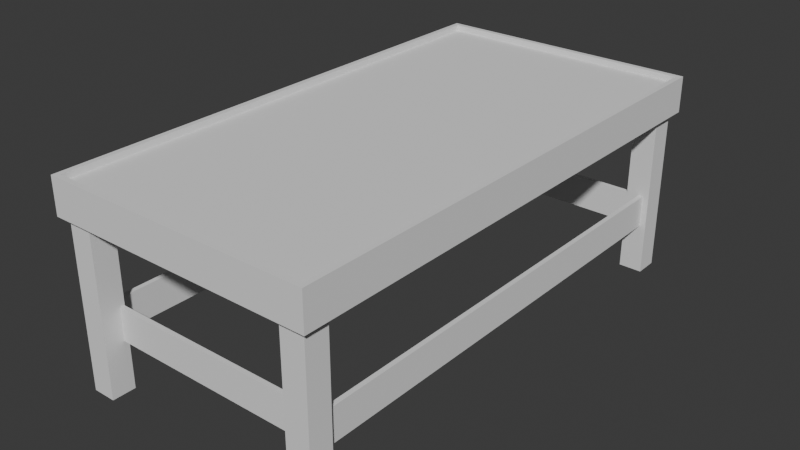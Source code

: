# Source: Environment.blend  (saved by Blender 5.2.45; exported with 4.5.12 LTS)
import bpy
from mathutils import Matrix  # noqa: F401  (used for matrix-valued properties, if any)

bpy.ops.wm.read_factory_settings(use_empty=True)
scene = bpy.context.scene
scene.name = 'Scene'

# ---- collections
col_collection = bpy.data.collections.new('Collection'); scene.collection.children.link(col_collection)

# ---- world
world_world = bpy.data.worlds.new('World'); scene.world = world_world
world_world.use_nodes = True; world_world.node_tree.nodes.clear()
_N = world_world.node_tree.nodes; _L = world_world.node_tree.links
n0 = _N.new('ShaderNodeOutputWorld'); n0.name = 'World Output'; n0.location = (200, 100)
n1 = _N.new('ShaderNodeBackground'); n1.name = 'Background'; n1.location = (-200, 100)
n1.inputs[0].default_value = (0.05088, 0.05088, 0.05088, 1.0)
_L.new(n1.outputs[0], n0.inputs[0])
n0.is_active_output = True
world_world.color = (0.05088, 0.05088, 0.05088)
world_world.sun_shadow_jitter_overblur = 0.0

# ---- meshes
me_cube_003 = bpy.data.meshes.new('Cube.003')
me_cube_003.from_pydata([(-2.2, -4.3, -0.204), (-2.2, -4.3, 0.204), (-2.2, 4.3, -0.204), (-2.2, 4.3, 0.204), (2.2, -4.3, -0.204), (2.2, -4.3, 0.204), (2.2, 4.3, -0.204), (2.2, 4.3, 0.204), (-2.2, -4.3, -0.204), (-2.2, -4.3, 0.204), (-2.2, 4.3, -0.204), (-2.2, 4.3, 0.204), (2.2, -4.3, -0.204), (2.2, -4.3, 0.204), (2.2, 4.3, -0.204), (2.2, 4.3, 0.204)], [], [(0, 1, 3, 2), (2, 3, 7, 6), (6, 7, 5, 4), (4, 5, 1, 0), (2, 6, 4, 0), (7, 3, 1, 5), (8, 9, 11, 10), (10, 11, 15, 14), (14, 15, 13, 12), (12, 13, 9, 8)])
_uv = me_cube_003.uv_layers.new(name='UVMap')
_uv.uv.foreach_set('vector', [0.375, 0.0, 0.625, 0.0, 0.625, 0.25, 0.375, 0.25, 0.375, 0.25, 0.625, 0.25, 0.625, 0.5, 0.375, 0.5, 0.375, 0.5, 0.625, 0.5, 0.625, 0.75, 0.375, 0.75, 0.375, 0.75, 0.625, 0.75, 0.625, 1.0, 0.375, 1.0, 0.125, 0.5, 0.375, 0.5, 0.375, 0.75, 0.125, 0.75, 0.625, 0.5, 0.875, 0.5, 0.875, 0.75, 0.625, 0.75, 0.375, 0.0, 0.625, 0.0, 0.625, 0.25, 0.375, 0.25, 0.375, 0.25, 0.625, 0.25, 0.625, 0.5, 0.375, 0.5, 0.375, 0.5, 0.625, 0.5, 0.625, 0.75, 0.375, 0.75, 0.375, 0.75, 0.625, 0.75, 0.625, 1.0, 0.375, 1.0])
me_cube_003.update()
me_cube_004 = bpy.data.meshes.new('Cube.004')
me_cube_004.from_pydata([(1.772, -4.275, -2.851), (1.772, -4.275, 0.2), (1.772, -3.875, -2.851), (1.772, -3.875, 0.2), (2.172, -4.275, -2.851), (2.172, -4.275, 0.2), (2.172, -3.875, -2.851), (2.172, -3.875, 0.2), (-1.772, -4.275, -2.851), (-1.772, -4.275, 0.2), (-1.772, -3.875, -2.851), (-1.772, -3.875, 0.2), (-2.172, -4.275, -2.851), (-2.172, -4.275, 0.2), (-2.172, -3.875, -2.851), (-2.172, -3.875, 0.2), (1.772, 4.275, -2.851), (1.772, 4.275, 0.2), (1.772, 3.875, -2.851), (1.772, 3.875, 0.2), (2.172, 4.275, -2.851), (2.172, 4.275, 0.2), (2.172, 3.875, -2.851), (2.172, 3.875, 0.2), (-1.772, 4.275, -2.851), (-1.772, 4.275, 0.2), (-1.772, 3.875, -2.851), (-1.772, 3.875, 0.2), (-2.172, 4.275, -2.851), (-2.172, 4.275, 0.2), (-2.172, 3.875, -2.851), (-2.172, 3.875, 0.2)], [], [(0, 1, 3, 2), (2, 3, 7, 6), (6, 7, 5, 4), (4, 5, 1, 0), (2, 6, 4, 0), (7, 3, 1, 5), (8, 10, 11, 9), (10, 14, 15, 11), (14, 12, 13, 15), (12, 8, 9, 13), (10, 8, 12, 14), (15, 13, 9, 11), (16, 18, 19, 17), (18, 22, 23, 19), (22, 20, 21, 23), (20, 16, 17, 21), (18, 16, 20, 22), (23, 21, 17, 19), (24, 25, 27, 26), (26, 27, 31, 30), (30, 31, 29, 28), (28, 29, 25, 24), (26, 30, 28, 24), (31, 27, 25, 29)])
_uv = me_cube_004.uv_layers.new(name='UVMap')
_uv.uv.foreach_set('vector', [0.375, 0.0, 0.625, 0.0, 0.625, 0.25, 0.375, 0.25, 0.375, 0.25, 0.625, 0.25, 0.625, 0.5, 0.375, 0.5, 0.375, 0.5, 0.625, 0.5, 0.625, 0.75, 0.375, 0.75, 0.375, 0.75, 0.625, 0.75, 0.625, 1.0, 0.375, 1.0, 0.125, 0.5, 0.375, 0.5, 0.375, 0.75, 0.125, 0.75, 0.625, 0.5, 0.875, 0.5, 0.875, 0.75, 0.625, 0.75, 0.375, 0.0, 0.375, 0.25, 0.625, 0.25, 0.625, 0.0, 0.375, 0.25, 0.375, 0.5, 0.625, 0.5, 0.625, 0.25, 0.375, 0.5, 0.375, 0.75, 0.625, 0.75, 0.625, 0.5, 0.375, 0.75, 0.375, 1.0, 0.625, 1.0, 0.625, 0.75, 0.125, 0.5, 0.125, 0.75, 0.375, 0.75, 0.375, 0.5, 0.625, 0.5, 0.625, 0.75, 0.875, 0.75, 0.875, 0.5, 0.375, 0.0, 0.375, 0.25, 0.625, 0.25, 0.625, 0.0, 0.375, 0.25, 0.375, 0.5, 0.625, 0.5, 0.625, 0.25, 0.375, 0.5, 0.375, 0.75, 0.625, 0.75, 0.625, 0.5, 0.375, 0.75, 0.375, 1.0, 0.625, 1.0, 0.625, 0.75, 0.125, 0.5, 0.125, 0.75, 0.375, 0.75, 0.375, 0.5, 0.625, 0.5, 0.625, 0.75, 0.875, 0.75, 0.875, 0.5, 0.375, 0.0, 0.625, 0.0, 0.625, 0.25, 0.375, 0.25, 0.375, 0.25, 0.625, 0.25, 0.625, 0.5, 0.375, 0.5, 0.375, 0.5, 0.625, 0.5, 0.625, 0.75, 0.375, 0.75, 0.375, 0.75, 0.625, 0.75, 0.625, 1.0, 0.375, 1.0, 0.125, 0.5, 0.375, 0.5, 0.375, 0.75, 0.125, 0.75, 0.625, 0.5, 0.875, 0.5, 0.875, 0.75, 0.625, 0.75])
me_cube_004.update()
me_cube_005 = bpy.data.meshes.new('Cube.005')
me_cube_005.from_pydata([(-2.2, -4.3, -0.306), (-2.2, -4.3, 0.306), (-2.2, 4.3, -0.306), (-2.2, 4.3, 0.306), (2.2, -4.3, -0.306), (2.2, -4.3, 0.306), (2.2, 4.3, -0.306), (2.2, 4.3, 0.306), (-2.288, -4.388, -0.306), (-2.288, 4.388, -0.306), (-2.288, -4.388, 0.306), (-2.288, 4.388, 0.306), (2.288, 4.388, -0.306), (2.288, 4.388, 0.306), (2.288, -4.388, -0.306), (2.288, -4.388, 0.306)], [], [(0, 2, 3, 1), (2, 6, 7, 3), (6, 4, 5, 7), (4, 0, 1, 5), (8, 10, 11, 9), (9, 11, 13, 12), (12, 13, 15, 14), (14, 15, 10, 8), (5, 1, 10, 15), (2, 0, 8, 9), (4, 6, 12, 14), (3, 7, 13, 11), (0, 4, 14, 8), (7, 5, 15, 13), (6, 2, 9, 12), (1, 3, 11, 10)])
_uv = me_cube_005.uv_layers.new(name='UVMap')
_uv.uv.foreach_set('vector', [0.375, 0.0, 0.375, 0.25, 0.625, 0.25, 0.625, 0.0, 0.375, 0.25, 0.375, 0.5, 0.625, 0.5, 0.625, 0.25, 0.375, 0.5, 0.375, 0.75, 0.625, 0.75, 0.625, 0.5, 0.375, 0.75, 0.375, 1.0, 0.625, 1.0, 0.625, 0.75, 0.375, 0.0, 0.625, 0.0, 0.625, 0.25, 0.375, 0.25, 0.375, 0.25, 0.625, 0.25, 0.625, 0.5, 0.375, 0.5, 0.375, 0.5, 0.625, 0.5, 0.625, 0.75, 0.375, 0.75, 0.375, 0.75, 0.625, 0.75, 0.625, 1.0, 0.375, 1.0, 0.625, 0.75, 0.625, 1.0, 0.625, 1.0, 0.625, 0.75, 0.375, 0.25, 0.375, 0.0, 0.375, 0.0, 0.375, 0.25, 0.375, 0.75, 0.375, 0.5, 0.375, 0.5, 0.375, 0.75, 0.625, 0.25, 0.625, 0.5, 0.625, 0.5, 0.625, 0.25, 0.375, 1.0, 0.375, 0.75, 0.375, 0.75, 0.375, 1.0, 0.625, 0.5, 0.625, 0.75, 0.625, 0.75, 0.625, 0.5, 0.375, 0.5, 0.375, 0.25, 0.375, 0.25, 0.375, 0.5, 0.625, 0.0, 0.625, 0.25, 0.625, 0.25, 0.625, 0.0])
me_cube_005.update()
me_cube_006 = bpy.data.meshes.new('Cube.006')
me_cube_006.from_pydata([(-2.2, -4.3, -0.306), (-2.2, -4.3, 0.306), (-2.2, 4.3, -0.306), (-2.2, 4.3, 0.306), (2.2, -4.3, -0.306), (2.2, -4.3, 0.306), (2.2, 4.3, -0.306), (2.2, 4.3, 0.306), (-2.288, -4.388, -0.306), (-2.288, 4.388, -0.306), (-2.288, -4.388, 0.306), (-2.288, 4.388, 0.306), (2.288, 4.388, -0.306), (2.288, 4.388, 0.306), (2.288, -4.388, -0.306), (2.288, -4.388, 0.306)], [], [(0, 2, 3, 1), (2, 6, 7, 3), (6, 4, 5, 7), (4, 0, 1, 5), (8, 10, 11, 9), (9, 11, 13, 12), (12, 13, 15, 14), (14, 15, 10, 8), (5, 1, 10, 15), (2, 0, 8, 9), (4, 6, 12, 14), (3, 7, 13, 11), (0, 4, 14, 8), (7, 5, 15, 13), (6, 2, 9, 12), (1, 3, 11, 10)])
_uv = me_cube_006.uv_layers.new(name='UVMap')
_uv.uv.foreach_set('vector', [0.375, 0.0, 0.375, 0.25, 0.625, 0.25, 0.625, 0.0, 0.375, 0.25, 0.375, 0.5, 0.625, 0.5, 0.625, 0.25, 0.375, 0.5, 0.375, 0.75, 0.625, 0.75, 0.625, 0.5, 0.375, 0.75, 0.375, 1.0, 0.625, 1.0, 0.625, 0.75, 0.375, 0.0, 0.625, 0.0, 0.625, 0.25, 0.375, 0.25, 0.375, 0.25, 0.625, 0.25, 0.625, 0.5, 0.375, 0.5, 0.375, 0.5, 0.625, 0.5, 0.625, 0.75, 0.375, 0.75, 0.375, 0.75, 0.625, 0.75, 0.625, 1.0, 0.375, 1.0, 0.625, 0.75, 0.625, 1.0, 0.625, 1.0, 0.625, 0.75, 0.375, 0.25, 0.375, 0.0, 0.375, 0.0, 0.375, 0.25, 0.375, 0.75, 0.375, 0.5, 0.375, 0.5, 0.375, 0.75, 0.625, 0.25, 0.625, 0.5, 0.625, 0.5, 0.625, 0.25, 0.375, 1.0, 0.375, 0.75, 0.375, 0.75, 0.375, 1.0, 0.625, 0.5, 0.625, 0.75, 0.625, 0.75, 0.625, 0.5, 0.375, 0.5, 0.375, 0.25, 0.375, 0.25, 0.375, 0.5, 0.625, 0.0, 0.625, 0.25, 0.625, 0.25, 0.625, 0.0])
me_cube_006.update()

# ---- objects
ob_table_top_col = bpy.data.objects.new('Table_Top.col', me_cube_003)
ob_table_legs = bpy.data.objects.new('Table_Legs', me_cube_004)
ob_table_rim_col = bpy.data.objects.new('Table_Rim.col', me_cube_005)
ob_table_bottomrim = bpy.data.objects.new('Table_BottomRim', me_cube_006)

# ---- transforms, parenting, visibility, modifiers, constraints
ob_table_top_col.location = (0.0, 0.0, 3.0)
ob_table_legs.parent = ob_table_top_col
ob_table_legs.matrix_parent_inverse = Matrix(((1.0, -0.0, 0.0, -0.0), (-0.0, 1.0, -0.0, 0.0), (0.0, -0.0, 1.0, -3.0), (-0.0, 0.0, -0.0, 1.0)))
ob_table_legs.location = (0.0, 0.0, 2.728)
ob_table_rim_col.parent = ob_table_top_col
ob_table_rim_col.matrix_parent_inverse = Matrix(((1.0, -0.0, 0.0, -0.0), (-0.0, 1.0, -0.0, 0.0), (0.0, -0.0, 1.0, -3.0), (-0.0, 0.0, -0.0, 1.0)))
ob_table_rim_col.location = (0.0, 0.0, 3.0)
ob_table_bottomrim.parent = ob_table_top_col
ob_table_bottomrim.matrix_parent_inverse = Matrix(((1.0, -0.0, 0.0, -0.0), (-0.0, 1.0, -0.0, 0.0), (0.0, -0.0, 1.0, -3.0), (-0.0, 0.0, -0.0, 1.0)))
ob_table_bottomrim.location = (0.0, 0.0, 1.0)
ob_table_bottomrim.scale = (0.9015, 0.9015, 0.9015)

# ---- collection membership
col_collection.objects.link(ob_table_top_col)
col_collection.objects.link(ob_table_legs)
col_collection.objects.link(ob_table_rim_col)
col_collection.objects.link(ob_table_bottomrim)

# ---- scene / render settings (as saved in the file)
scene.frame_start = 1; scene.frame_end = 250; scene.frame_set(1)
scene.render.engine = 'BLENDER_EEVEE_NEXT'
scene.render.bake_bias = 0.0
scene.render.bake_samples = 0
scene.render.compositor_device = 'GPU'
scene.eevee.use_volume_custom_range = False
scene.eevee.fast_gi_thickness_near = 0.1
scene.eevee.fast_gi_thickness_far = 0.0
scene.eevee.ray_tracing_options.screen_trace_thickness = 0.1
bpy.context.view_layer.update()

# ---- added for rendering (the .blend has no active camera and no usable light): camera, sun
cam_auto = bpy.data.cameras.new('AutoCamera')
cam_auto.lens = 50.0
cam_auto.sensor_width = 36.0
cam_auto.clip_end = 1000.0
ob_auto_camera = bpy.data.objects.new('AutoCamera', cam_auto)
scene.collection.objects.link(ob_auto_camera)
ob_auto_camera.location = (9.69103, -11.6292, 9.34446)
ob_auto_camera.rotation_euler = (1.09748, -7.21219e-08, 0.694738)
scene.camera = ob_auto_camera
light_auto_sun = bpy.data.lights.new('AutoSun', 'SUN')
light_auto_sun.energy = 3.0
light_auto_sun.angle = 0.0523599
ob_auto_sun = bpy.data.objects.new('AutoSun', light_auto_sun)
scene.collection.objects.link(ob_auto_sun)
ob_auto_sun.rotation_euler = (0.872665, 0.174533, 0.523599)
bpy.context.view_layer.update()
